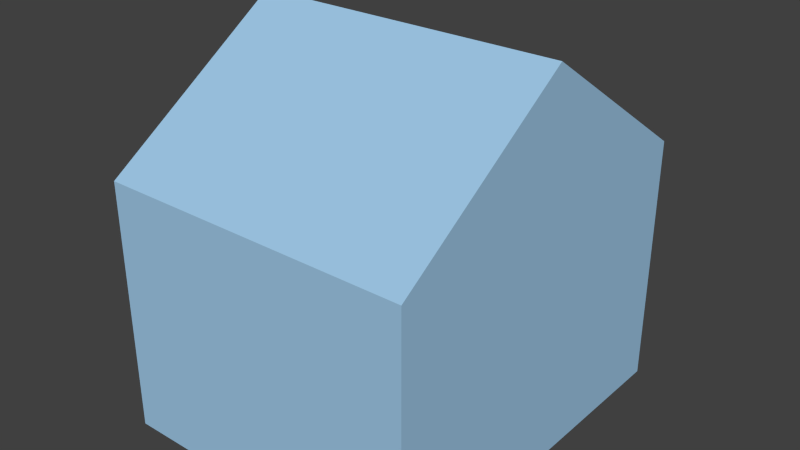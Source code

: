 # Source: House05.blend  (saved by Blender 2.73.0; exported with 4.5.12 LTS)
import bpy
from mathutils import Matrix  # noqa: F401  (used for matrix-valued properties, if any)

bpy.ops.wm.read_factory_settings(use_empty=True)
scene = bpy.context.scene
scene.name = 'Scene'

# ---- collections
col_collection_1 = bpy.data.collections.new('Collection 1'); scene.collection.children.link(col_collection_1)

# ---- materials (node trees are filled in below, after node groups)
mat_material_001 = bpy.data.materials.new('Material.001')
mat_material_001.alpha_threshold = 0.0
mat_material_001.use_transparent_shadow = False
mat_material_001.diffuse_color = (0.3488, 0.5821, 0.8, 1.0)
mat_material_001.specular_color = (0.1819, 0.4314, 1.0)
mat_material_001.roughness = 0.5

# ---- material node trees

# ---- world
world_world = bpy.data.worlds.new('World'); scene.world = world_world
world_world.color = (0.05088, 0.05088, 0.05088)
world_world.use_sun_shadow = False
world_world.sun_shadow_jitter_overblur = 0.0
world_world.cycles.sampling_method = 'MANUAL'
world_world.cycles.sample_map_resolution = 256

# ---- meshes
me_cube_001 = bpy.data.meshes.new('Cube.001')
me_cube_001.from_pydata([(-1.0, -1.0, -1.0), (-1.0, 1.0, -1.0), (3.547, 1.0, -1.0), (3.547, -1.0, -1.0), (-1.0, -1.0, 1.0), (-1.0, 1.0, 1.0), (3.547, 1.0, 1.0), (3.547, -1.0, 1.0), (-1.0, 0.0, 1.991), (3.547, 0.0, 1.991)], [], [(0, 1, 2, 3), (5, 6, 2, 1), (7, 4, 0, 3), (6, 9, 7, 3, 2), (9, 6, 5, 8), (7, 9, 8, 4), (4, 8, 5, 1, 0)])
me_cube_001.materials.append(mat_material_001)
me_cube_001.use_remesh_preserve_volume = False
me_cube_001.use_remesh_preserve_attributes = False
me_cube_001.use_mirror_vertex_groups = False
me_cube_001.update()

# ---- objects
ob_cube = bpy.data.objects.new('Cube', me_cube_001)

# ---- transforms, parenting, visibility, modifiers, constraints
ob_cube.location = (-0.5872, -0.4777, 1.058)
ob_cube.scale = (0.5486, 1.485, 1.0)
ob_cube.lineart.crease_threshold = 0.0

# ---- collection membership
col_collection_1.objects.link(ob_cube)

# ---- scene / render settings (as saved in the file)
scene.frame_start = 1; scene.frame_end = 250; scene.frame_set(1)
scene.render.engine = 'BLENDER_EEVEE_NEXT'
scene.render.resolution_percentage = 50
scene.render.dither_intensity = 0.0
scene.cycles.use_denoising = False
scene.cycles.samples = 10
scene.cycles.sampling_pattern = 'TABULATED_SOBOL'
scene.cycles.light_sampling_threshold = 0.0
scene.cycles.use_adaptive_sampling = False
scene.cycles.use_light_tree = False
scene.cycles.blur_glossy = 0.0
scene.cycles.pixel_filter_type = 'GAUSSIAN'
scene.cycles.sample_clamp_indirect = 0.0
scene.view_settings.view_transform = 'Standard'
bpy.context.view_layer.update()

# ---- added for rendering (the .blend has no active camera and no usable light): camera, sun
cam_auto = bpy.data.cameras.new('AutoCamera')
cam_auto.lens = 50.0
cam_auto.sensor_width = 36.0
cam_auto.clip_end = 1000.0
ob_auto_camera = bpy.data.objects.new('AutoCamera', cam_auto)
scene.collection.objects.link(ob_auto_camera)
ob_auto_camera.location = (4.643, -5.9156, 5.17875)
ob_auto_camera.rotation_euler = (1.09748, -7.21219e-08, 0.694738)
scene.camera = ob_auto_camera
light_auto_sun = bpy.data.lights.new('AutoSun', 'SUN')
light_auto_sun.energy = 3.0
light_auto_sun.angle = 0.0523599
ob_auto_sun = bpy.data.objects.new('AutoSun', light_auto_sun)
scene.collection.objects.link(ob_auto_sun)
ob_auto_sun.rotation_euler = (0.872665, 0.174533, 0.523599)
bpy.context.view_layer.update()
